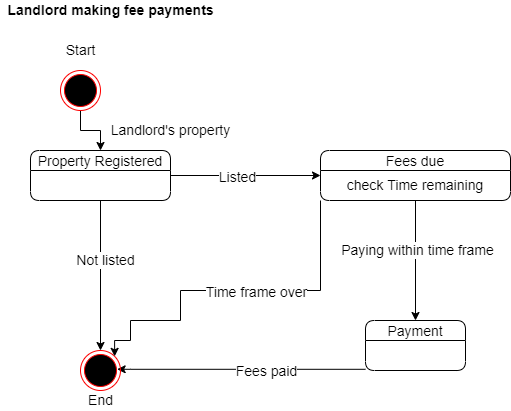

The diagram above was exported from draw.io. Its source (the exported page's mxGraphModel, read from the mxfile embedded in the PNG):
<mxGraphModel dx="1662" dy="794" grid="1" gridSize="10" guides="1" tooltips="1" connect="1" arrows="1" fold="1" page="1" pageScale="1" pageWidth="850" pageHeight="1100" math="0" shadow="0">
  <root>
    <mxCell id="0" />
    <mxCell id="1" parent="0" />
    <mxCell id="5Fevp2q3xwTUamc545Jt-1" value="Landlord making fee payments" style="text;html=1;align=center;verticalAlign=middle;resizable=0;points=[];autosize=1;strokeColor=none;fillColor=none;fontStyle=1;fontSize=14;" parent="1" vertex="1">
      <mxGeometry x="10" y="10" width="220" height="20" as="geometry" />
    </mxCell>
    <mxCell id="5Fevp2q3xwTUamc545Jt-6" style="edgeStyle=orthogonalEdgeStyle;rounded=0;orthogonalLoop=1;jettySize=auto;html=1;exitX=0.5;exitY=1;exitDx=0;exitDy=0;entryX=0.5;entryY=0;entryDx=0;entryDy=0;fontSize=14;" parent="1" source="5Fevp2q3xwTUamc545Jt-2" target="5Fevp2q3xwTUamc545Jt-5" edge="1">
      <mxGeometry relative="1" as="geometry" />
    </mxCell>
    <mxCell id="5Fevp2q3xwTUamc545Jt-2" value="" style="ellipse;html=1;shape=endState;fillColor=#000000;strokeColor=#ff0000;fontSize=14;" parent="1" vertex="1">
      <mxGeometry x="70" y="80" width="40" height="40" as="geometry" />
    </mxCell>
    <mxCell id="5Fevp2q3xwTUamc545Jt-3" value="Start" style="text;html=1;align=center;verticalAlign=middle;resizable=0;points=[];autosize=1;strokeColor=none;fillColor=none;fontSize=14;" parent="1" vertex="1">
      <mxGeometry x="65" y="50" width="50" height="20" as="geometry" />
    </mxCell>
    <mxCell id="5Fevp2q3xwTUamc545Jt-4" value="Landlord's property" style="text;html=1;align=center;verticalAlign=middle;resizable=0;points=[];autosize=1;strokeColor=none;fillColor=none;fontSize=14;" parent="1" vertex="1">
      <mxGeometry x="115" y="130" width="130" height="20" as="geometry" />
    </mxCell>
    <mxCell id="5Fevp2q3xwTUamc545Jt-8" value="" style="edgeStyle=orthogonalEdgeStyle;rounded=0;orthogonalLoop=1;jettySize=auto;html=1;fontSize=14;" parent="1" source="5Fevp2q3xwTUamc545Jt-5" target="5Fevp2q3xwTUamc545Jt-7" edge="1">
      <mxGeometry relative="1" as="geometry" />
    </mxCell>
    <mxCell id="5Fevp2q3xwTUamc545Jt-11" value="Listed" style="edgeLabel;html=1;align=center;verticalAlign=middle;resizable=0;points=[];fontSize=14;" parent="5Fevp2q3xwTUamc545Jt-8" vertex="1" connectable="0">
      <mxGeometry x="-0.1158" y="-1" relative="1" as="geometry">
        <mxPoint as="offset" />
      </mxGeometry>
    </mxCell>
    <mxCell id="5Fevp2q3xwTUamc545Jt-13" value="" style="edgeStyle=orthogonalEdgeStyle;rounded=0;orthogonalLoop=1;jettySize=auto;html=1;fontSize=14;entryX=0.5;entryY=0;entryDx=0;entryDy=0;" parent="1" source="5Fevp2q3xwTUamc545Jt-5" target="5Fevp2q3xwTUamc545Jt-15" edge="1">
      <mxGeometry relative="1" as="geometry">
        <mxPoint x="90" y="330" as="targetPoint" />
      </mxGeometry>
    </mxCell>
    <mxCell id="5Fevp2q3xwTUamc545Jt-14" value="Not listed" style="edgeLabel;html=1;align=center;verticalAlign=middle;resizable=0;points=[];fontSize=14;" parent="5Fevp2q3xwTUamc545Jt-13" vertex="1" connectable="0">
      <mxGeometry x="-0.2167" y="4" relative="1" as="geometry">
        <mxPoint as="offset" />
      </mxGeometry>
    </mxCell>
    <mxCell id="5Fevp2q3xwTUamc545Jt-5" value="Property Registered" style="swimlane;fontStyle=0;childLayout=stackLayout;horizontal=1;startSize=20;fillColor=#ffffff;horizontalStack=0;resizeParent=1;resizeParentMax=0;resizeLast=0;collapsible=0;marginBottom=0;swimlaneFillColor=#ffffff;fontSize=14;rounded=1;" parent="1" vertex="1">
      <mxGeometry x="40" y="160" width="140" height="50" as="geometry" />
    </mxCell>
    <mxCell id="5Fevp2q3xwTUamc545Jt-10" value="" style="edgeStyle=orthogonalEdgeStyle;rounded=0;orthogonalLoop=1;jettySize=auto;html=1;fontSize=14;" parent="1" source="5Fevp2q3xwTUamc545Jt-7" target="5Fevp2q3xwTUamc545Jt-9" edge="1">
      <mxGeometry relative="1" as="geometry" />
    </mxCell>
    <mxCell id="5Fevp2q3xwTUamc545Jt-19" value="Paying within time frame" style="edgeLabel;html=1;align=center;verticalAlign=middle;resizable=0;points=[];fontSize=14;" parent="5Fevp2q3xwTUamc545Jt-10" vertex="1" connectable="0">
      <mxGeometry x="-0.1833" y="1" relative="1" as="geometry">
        <mxPoint as="offset" />
      </mxGeometry>
    </mxCell>
    <mxCell id="5Fevp2q3xwTUamc545Jt-7" value="Fees due" style="swimlane;fontStyle=0;childLayout=stackLayout;horizontal=1;startSize=20;fillColor=#ffffff;horizontalStack=0;resizeParent=1;resizeParentMax=0;resizeLast=0;collapsible=0;marginBottom=0;swimlaneFillColor=#ffffff;fontSize=14;rounded=1;" parent="1" vertex="1">
      <mxGeometry x="330" y="160" width="190" height="50" as="geometry" />
    </mxCell>
    <mxCell id="5Fevp2q3xwTUamc545Jt-18" value="check Time remaining" style="text;html=1;strokeColor=none;fillColor=none;align=center;verticalAlign=middle;whiteSpace=wrap;rounded=0;fontSize=14;" parent="5Fevp2q3xwTUamc545Jt-7" vertex="1">
      <mxGeometry y="20" width="190" height="30" as="geometry" />
    </mxCell>
    <mxCell id="5Fevp2q3xwTUamc545Jt-20" style="edgeStyle=orthogonalEdgeStyle;rounded=0;orthogonalLoop=1;jettySize=auto;html=1;entryX=0.916;entryY=0.469;entryDx=0;entryDy=0;fontSize=14;entryPerimeter=0;" parent="1" source="5Fevp2q3xwTUamc545Jt-9" target="5Fevp2q3xwTUamc545Jt-15" edge="1">
      <mxGeometry relative="1" as="geometry">
        <Array as="points">
          <mxPoint x="140" y="379" />
        </Array>
      </mxGeometry>
    </mxCell>
    <mxCell id="5Fevp2q3xwTUamc545Jt-21" value="Fees paid" style="edgeLabel;html=1;align=center;verticalAlign=middle;resizable=0;points=[];fontSize=14;" parent="5Fevp2q3xwTUamc545Jt-20" vertex="1" connectable="0">
      <mxGeometry x="-0.1949" y="2" relative="1" as="geometry">
        <mxPoint as="offset" />
      </mxGeometry>
    </mxCell>
    <mxCell id="5Fevp2q3xwTUamc545Jt-9" value="Payment" style="swimlane;fontStyle=0;childLayout=stackLayout;horizontal=1;startSize=20;fillColor=#ffffff;horizontalStack=0;resizeParent=1;resizeParentMax=0;resizeLast=0;collapsible=0;marginBottom=0;swimlaneFillColor=#ffffff;fontSize=14;rounded=1;" parent="1" vertex="1">
      <mxGeometry x="375" y="330" width="100" height="50" as="geometry" />
    </mxCell>
    <mxCell id="5Fevp2q3xwTUamc545Jt-15" value="" style="ellipse;html=1;shape=endState;fillColor=#000000;strokeColor=#ff0000;fontSize=14;" parent="1" vertex="1">
      <mxGeometry x="90" y="360" width="40" height="40" as="geometry" />
    </mxCell>
    <mxCell id="5Fevp2q3xwTUamc545Jt-17" value="End" style="text;html=1;align=center;verticalAlign=middle;resizable=0;points=[];autosize=1;strokeColor=none;fillColor=none;fontSize=14;" parent="1" vertex="1">
      <mxGeometry x="90" y="400" width="40" height="20" as="geometry" />
    </mxCell>
    <mxCell id="5Fevp2q3xwTUamc545Jt-22" style="edgeStyle=orthogonalEdgeStyle;rounded=0;orthogonalLoop=1;jettySize=auto;html=1;exitX=0;exitY=1;exitDx=0;exitDy=0;entryX=1;entryY=0;entryDx=0;entryDy=0;fontSize=14;" parent="1" source="5Fevp2q3xwTUamc545Jt-18" target="5Fevp2q3xwTUamc545Jt-15" edge="1">
      <mxGeometry relative="1" as="geometry">
        <Array as="points">
          <mxPoint x="330" y="300" />
          <mxPoint x="190" y="300" />
          <mxPoint x="190" y="330" />
          <mxPoint x="140" y="330" />
          <mxPoint x="140" y="350" />
          <mxPoint x="124" y="350" />
        </Array>
      </mxGeometry>
    </mxCell>
    <mxCell id="5Fevp2q3xwTUamc545Jt-23" value="Time frame over" style="edgeLabel;html=1;align=center;verticalAlign=middle;resizable=0;points=[];fontSize=14;" parent="5Fevp2q3xwTUamc545Jt-22" vertex="1" connectable="0">
      <mxGeometry x="-0.1408" y="1" relative="1" as="geometry">
        <mxPoint as="offset" />
      </mxGeometry>
    </mxCell>
  </root>
</mxGraphModel>